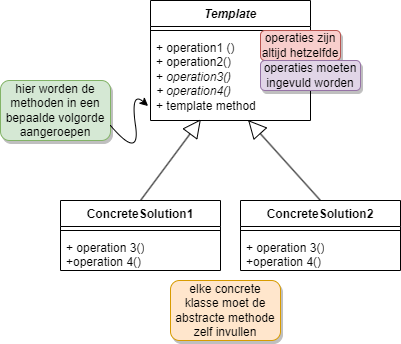

The diagram above was exported from draw.io. Its source (the exported page's mxGraphModel, read from the mxfile embedded in the PNG):
<mxGraphModel dx="1430" dy="772" grid="1" gridSize="10" guides="1" tooltips="1" connect="1" arrows="1" fold="1" page="1" pageScale="1" pageWidth="1200" pageHeight="1920" math="0" shadow="0">
  <root>
    <mxCell id="0" />
    <mxCell id="1" parent="0" />
    <mxCell id="glAQaKP4oP76v98eghbq-1" value="&lt;i&gt;Template&lt;/i&gt;" style="swimlane;fontStyle=1;align=center;verticalAlign=top;childLayout=stackLayout;horizontal=1;startSize=26;horizontalStack=0;resizeParent=1;resizeParentMax=0;resizeLast=0;collapsible=1;marginBottom=0;whiteSpace=wrap;html=1;" vertex="1" parent="1">
      <mxGeometry x="520" y="530" width="160" height="120" as="geometry" />
    </mxCell>
    <mxCell id="glAQaKP4oP76v98eghbq-3" value="" style="line;strokeWidth=1;fillColor=none;align=left;verticalAlign=middle;spacingTop=-1;spacingLeft=3;spacingRight=3;rotatable=0;labelPosition=right;points=[];portConstraint=eastwest;strokeColor=inherit;" vertex="1" parent="glAQaKP4oP76v98eghbq-1">
      <mxGeometry y="26" width="160" height="8" as="geometry" />
    </mxCell>
    <mxCell id="glAQaKP4oP76v98eghbq-4" value="+ operation1 ()&lt;br&gt;+ operation2()&lt;br&gt;+ &lt;i&gt;operation3()&lt;br&gt;+ operation4()&lt;/i&gt;&lt;br&gt;+ template method" style="text;strokeColor=none;fillColor=none;align=left;verticalAlign=top;spacingLeft=4;spacingRight=4;overflow=hidden;rotatable=0;points=[[0,0.5],[1,0.5]];portConstraint=eastwest;whiteSpace=wrap;html=1;" vertex="1" parent="glAQaKP4oP76v98eghbq-1">
      <mxGeometry y="34" width="160" height="86" as="geometry" />
    </mxCell>
    <mxCell id="glAQaKP4oP76v98eghbq-5" value="ConcreteSolution1" style="swimlane;fontStyle=1;align=center;verticalAlign=top;childLayout=stackLayout;horizontal=1;startSize=26;horizontalStack=0;resizeParent=1;resizeParentMax=0;resizeLast=0;collapsible=1;marginBottom=0;whiteSpace=wrap;html=1;" vertex="1" parent="1">
      <mxGeometry x="430" y="730" width="160" height="70" as="geometry" />
    </mxCell>
    <mxCell id="glAQaKP4oP76v98eghbq-7" value="" style="line;strokeWidth=1;fillColor=none;align=left;verticalAlign=middle;spacingTop=-1;spacingLeft=3;spacingRight=3;rotatable=0;labelPosition=right;points=[];portConstraint=eastwest;strokeColor=inherit;" vertex="1" parent="glAQaKP4oP76v98eghbq-5">
      <mxGeometry y="26" width="160" height="8" as="geometry" />
    </mxCell>
    <mxCell id="glAQaKP4oP76v98eghbq-8" value="+ operation 3()&lt;br&gt;+operation 4()&lt;br&gt;" style="text;strokeColor=none;fillColor=none;align=left;verticalAlign=top;spacingLeft=4;spacingRight=4;overflow=hidden;rotatable=0;points=[[0,0.5],[1,0.5]];portConstraint=eastwest;whiteSpace=wrap;html=1;" vertex="1" parent="glAQaKP4oP76v98eghbq-5">
      <mxGeometry y="34" width="160" height="36" as="geometry" />
    </mxCell>
    <mxCell id="glAQaKP4oP76v98eghbq-9" value="ConcreteSolution2" style="swimlane;fontStyle=1;align=center;verticalAlign=top;childLayout=stackLayout;horizontal=1;startSize=26;horizontalStack=0;resizeParent=1;resizeParentMax=0;resizeLast=0;collapsible=1;marginBottom=0;whiteSpace=wrap;html=1;" vertex="1" parent="1">
      <mxGeometry x="610" y="730" width="160" height="70" as="geometry" />
    </mxCell>
    <mxCell id="glAQaKP4oP76v98eghbq-10" value="" style="line;strokeWidth=1;fillColor=none;align=left;verticalAlign=middle;spacingTop=-1;spacingLeft=3;spacingRight=3;rotatable=0;labelPosition=right;points=[];portConstraint=eastwest;strokeColor=inherit;" vertex="1" parent="glAQaKP4oP76v98eghbq-9">
      <mxGeometry y="26" width="160" height="8" as="geometry" />
    </mxCell>
    <mxCell id="glAQaKP4oP76v98eghbq-11" value="+ operation 3()&lt;br&gt;+operation 4()&lt;br&gt;" style="text;strokeColor=none;fillColor=none;align=left;verticalAlign=top;spacingLeft=4;spacingRight=4;overflow=hidden;rotatable=0;points=[[0,0.5],[1,0.5]];portConstraint=eastwest;whiteSpace=wrap;html=1;" vertex="1" parent="glAQaKP4oP76v98eghbq-9">
      <mxGeometry y="34" width="160" height="36" as="geometry" />
    </mxCell>
    <mxCell id="glAQaKP4oP76v98eghbq-13" value="" style="endArrow=block;endSize=16;endFill=0;html=1;rounded=0;entryX=0.61;entryY=0.995;entryDx=0;entryDy=0;entryPerimeter=0;exitX=0.5;exitY=0;exitDx=0;exitDy=0;" edge="1" parent="1" source="glAQaKP4oP76v98eghbq-9" target="glAQaKP4oP76v98eghbq-4">
      <mxGeometry width="160" relative="1" as="geometry">
        <mxPoint x="640" y="800" as="sourcePoint" />
        <mxPoint x="800" y="800" as="targetPoint" />
      </mxGeometry>
    </mxCell>
    <mxCell id="glAQaKP4oP76v98eghbq-17" value="" style="endArrow=block;endSize=16;endFill=0;html=1;rounded=0;entryX=0.315;entryY=0.986;entryDx=0;entryDy=0;entryPerimeter=0;exitX=0.5;exitY=0;exitDx=0;exitDy=0;" edge="1" parent="1" source="glAQaKP4oP76v98eghbq-5" target="glAQaKP4oP76v98eghbq-4">
      <mxGeometry width="160" relative="1" as="geometry">
        <mxPoint x="700" y="740" as="sourcePoint" />
        <mxPoint x="628" y="660" as="targetPoint" />
      </mxGeometry>
    </mxCell>
    <mxCell id="glAQaKP4oP76v98eghbq-18" value="operaties zijn altijd hetzelfde" style="html=1;whiteSpace=wrap;fillColor=#f8cecc;strokeColor=#b85450;rounded=1;shadow=1;glass=0;align=center;" vertex="1" parent="1">
      <mxGeometry x="630" y="560" width="80" height="30" as="geometry" />
    </mxCell>
    <mxCell id="glAQaKP4oP76v98eghbq-19" value="operaties moeten ingevuld worden" style="html=1;whiteSpace=wrap;fillColor=#e1d5e7;strokeColor=#9673a6;rounded=1;shadow=1;glass=0;align=center;" vertex="1" parent="1">
      <mxGeometry x="630" y="590" width="100" height="30" as="geometry" />
    </mxCell>
    <mxCell id="glAQaKP4oP76v98eghbq-20" value="hier worden de methoden in een bepaalde volgorde aangeroepen" style="html=1;whiteSpace=wrap;fillColor=#d5e8d4;strokeColor=#82b366;rounded=1;shadow=1;glass=0;align=center;" vertex="1" parent="1">
      <mxGeometry x="370" y="610" width="110" height="60" as="geometry" />
    </mxCell>
    <mxCell id="glAQaKP4oP76v98eghbq-21" value="" style="curved=1;endArrow=classic;html=1;rounded=0;exitX=1;exitY=0.75;exitDx=0;exitDy=0;entryX=-0.015;entryY=0.832;entryDx=0;entryDy=0;entryPerimeter=0;" edge="1" parent="1" source="glAQaKP4oP76v98eghbq-20" target="glAQaKP4oP76v98eghbq-4">
      <mxGeometry width="50" height="50" relative="1" as="geometry">
        <mxPoint x="600" y="640" as="sourcePoint" />
        <mxPoint x="650" y="590" as="targetPoint" />
        <Array as="points">
          <mxPoint x="510" y="690" />
          <mxPoint x="500" y="620" />
        </Array>
      </mxGeometry>
    </mxCell>
    <mxCell id="glAQaKP4oP76v98eghbq-22" value="elke concrete klasse moet de abstracte methode zelf invullen" style="html=1;whiteSpace=wrap;fillColor=#ffe6cc;strokeColor=#d79b00;rounded=1;shadow=1;glass=0;align=center;" vertex="1" parent="1">
      <mxGeometry x="540" y="810" width="110" height="60" as="geometry" />
    </mxCell>
  </root>
</mxGraphModel>